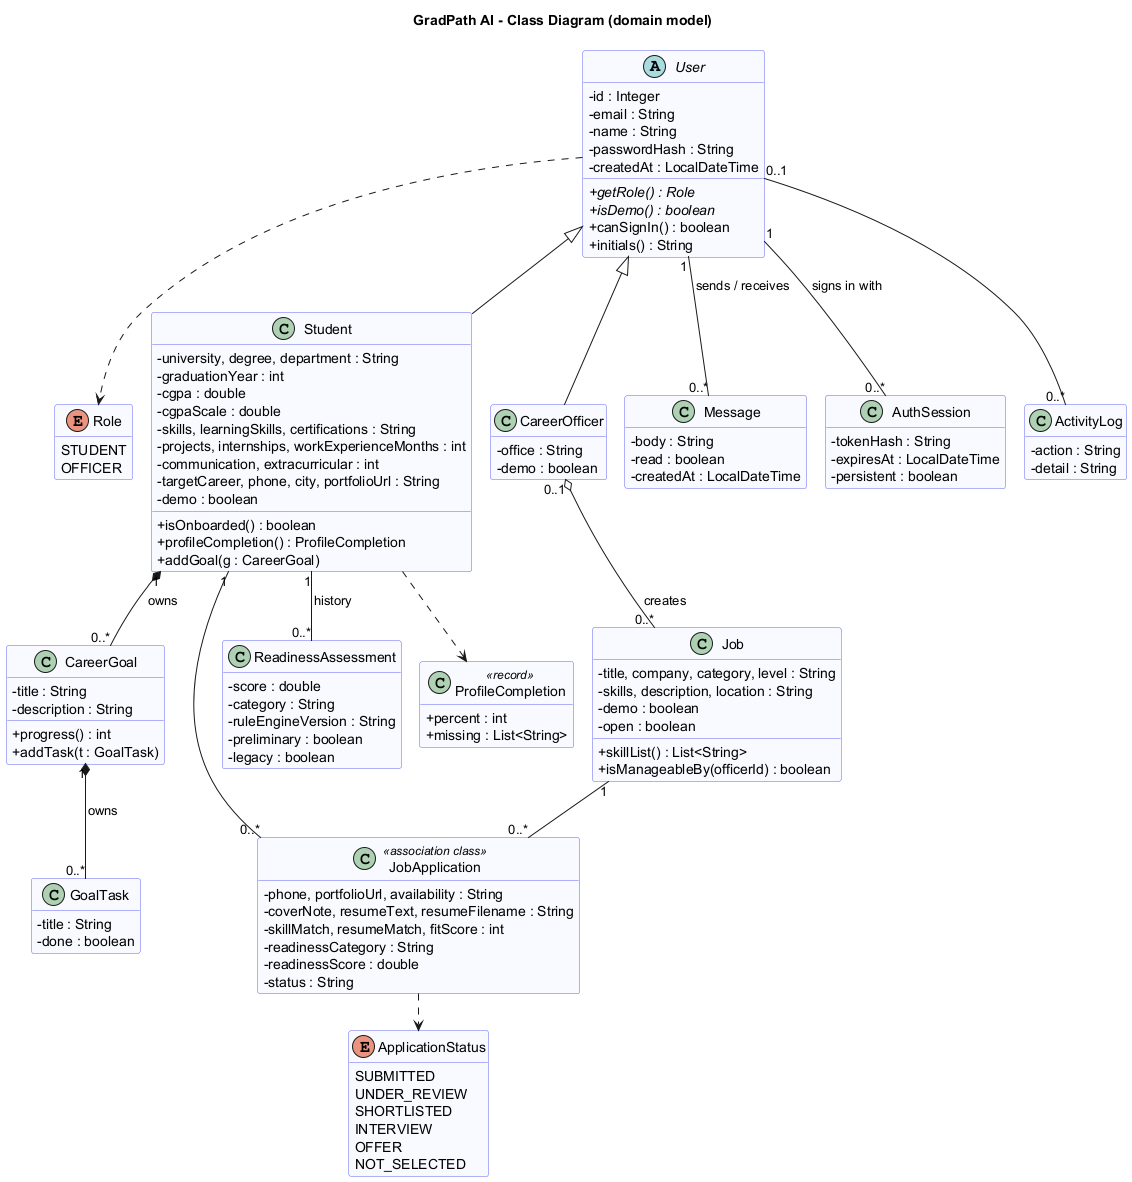

The diagram above was rendered by PlantUML. Its source (embedded in the PNG):
@startuml 03a_class_domain
!pragma layout smetana
title GradPath AI - Class Diagram (domain model)
skinparam classAttributeIconSize 0
skinparam class {
  BackgroundColor #F8FAFF
  BorderColor #6366F1
}
hide empty members

enum Role {
  STUDENT
  OFFICER
}

abstract class User {
  - id : Integer
  - email : String
  - name : String
  - passwordHash : String
  - createdAt : LocalDateTime
  + {abstract} getRole() : Role
  + {abstract} isDemo() : boolean
  + canSignIn() : boolean
  + initials() : String
}

class Student {
  - university, degree, department : String
  - graduationYear : int
  - cgpa : double
  - cgpaScale : double
  - skills, learningSkills, certifications : String
  - projects, internships, workExperienceMonths : int
  - communication, extracurricular : int
  - targetCareer, phone, city, portfolioUrl : String
  - demo : boolean
  + isOnboarded() : boolean
  + profileCompletion() : ProfileCompletion
  + addGoal(g : CareerGoal)
}

class CareerOfficer {
  - office : String
  - demo : boolean
}

class CareerGoal {
  - title : String
  - description : String
  + progress() : int
  + addTask(t : GoalTask)
}
class GoalTask {
  - title : String
  - done : boolean
}

class Job {
  - title, company, category, level : String
  - skills, description, location : String
  - demo : boolean
  - open : boolean
  + skillList() : List<String>
  + isManageableBy(officerId) : boolean
}

class JobApplication <<association class>> {
  - phone, portfolioUrl, availability : String
  - coverNote, resumeText, resumeFilename : String
  - skillMatch, resumeMatch, fitScore : int
  - readinessCategory : String
  - readinessScore : double
  - status : String
}

enum ApplicationStatus {
  SUBMITTED
 UNDER_REVIEW
 SHORTLISTED
 INTERVIEW
 OFFER
  NOT_SELECTED
}

class ReadinessAssessment {
  - score : double
  - category : String
  - ruleEngineVersion : String
  - preliminary : boolean
  - legacy : boolean
}
class Message {
  - body : String
  - read : boolean
  - createdAt : LocalDateTime
}
class AuthSession {
  - tokenHash : String
  - expiresAt : LocalDateTime
  - persistent : boolean
}
class ActivityLog {
  - action : String
  - detail : String
}
class ProfileCompletion <<record>> {
  + percent : int
  + missing : List<String>
}

User <|-- Student
User <|-- CareerOfficer
User ..> Role
Student "1" *-- "0..*" CareerGoal : owns >
CareerGoal "1" *-- "0..*" GoalTask : owns >
CareerOfficer "0..1" o-- "0..*" Job : creates >
Student "1" -- "0..*" JobApplication
Job "1" -- "0..*" JobApplication
JobApplication ..> ApplicationStatus
Student "1" -- "0..*" ReadinessAssessment : history >
User "1" -- "0..*" Message : sends / receives
User "1" -- "0..*" AuthSession : signs in with >
User "0..1" -- "0..*" ActivityLog
Student ..> ProfileCompletion
@enduml